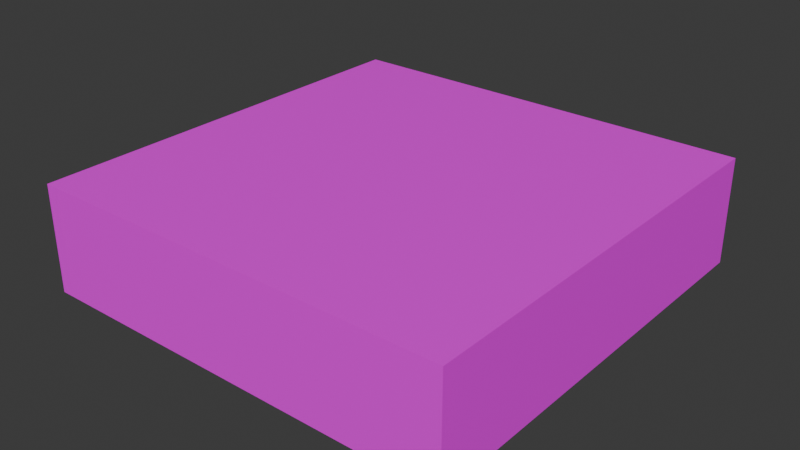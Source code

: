 # Source: block-platform.blend  (saved by Blender 5.3.31; exported with 4.5.12 LTS)
import bpy
from mathutils import Matrix  # noqa: F401  (used for matrix-valued properties, if any)

bpy.ops.wm.read_factory_settings(use_empty=True)
scene = bpy.context.scene
scene.name = 'Scene'

# ---- collections
col_collection = bpy.data.collections.new('Collection'); scene.collection.children.link(col_collection)

# ---- images (referenced by path relative to the original .blend; pixels are not part of the script)
import os
ASSET_DIR = os.environ.get("B2B_ASSET_DIR", "")  # directory of the original .blend (textures are referenced by path, not embedded)
HERE = os.path.dirname(os.path.abspath(__file__))  # packed textures are extracted next to this script under _unpacked/

def load_image(name, relpath, width, height, colorspace="sRGB"):
    """Load a texture the original file referenced (path relative to the .blend, or extracted next to this script)."""
    p = next((c for c in (os.path.join(HERE, relpath), os.path.join(ASSET_DIR, relpath)) if relpath and os.path.exists(c)), "")
    if p:
        img = bpy.data.images.load(p, check_existing=True)
        img.name = name
    else:  # same state as the original file: an image datablock whose file is absent (Cycles renders it pink)
        img = bpy.data.images.new(name, width, height)
        img.source = "FILE"
        img.filepath = "//" + (relpath or name)
    img.colorspace_settings.name = colorspace
    return img
img_block_platform_png = load_image('block-platform.png', 'block-platform.png', 1024, 1024, 'sRGB')

# ---- materials (node trees are filled in below, after node groups)
mat_block_platform = bpy.data.materials.new('block-platform')
mat_block_platform.alpha_threshold = 0.0
mat_block_platform.use_backface_culling_lightprobe_volume = False
mat_block_platform.roughness = 0.5
mat_block_platform.line_color = (0.0, 0.0, 0.0, 1.0)

# ---- material node trees
mat_block_platform.use_nodes = True; mat_block_platform.node_tree.nodes.clear()
_N = mat_block_platform.node_tree.nodes; _L = mat_block_platform.node_tree.links
n0 = _N.new('ShaderNodeOutputMaterial'); n0.name = 'Material Output'; n0.location = (200, 100)
n1 = _N.new('ShaderNodeBsdfPrincipled'); n1.name = 'Principled BSDF'; n1.location = (-200, 100)
n1.inputs[10].default_value = 0.005
n2 = _N.new('ShaderNodeTexImage'); n2.name = 'Image Texture'; n2.location = (-490, 80)
n2.image = img_block_platform_png
_L.new(n1.outputs[0], n0.inputs[0])
_L.new(n2.outputs[0], n1.inputs[0])
n0.is_active_output = True

# ---- world
world_world = bpy.data.worlds.new('World'); scene.world = world_world
world_world.use_nodes = True; world_world.node_tree.nodes.clear()
_N = world_world.node_tree.nodes; _L = world_world.node_tree.links
n0 = _N.new('ShaderNodeOutputWorld'); n0.name = 'World Output'; n0.location = (200, 100)
n1 = _N.new('ShaderNodeBackground'); n1.name = 'Background'; n1.location = (-200, 100)
n1.inputs[0].default_value = (0.05088, 0.05088, 0.05088, 1.0)
_L.new(n1.outputs[0], n0.inputs[0])
n0.is_active_output = True
world_world.color = (0.05088, 0.05088, 0.05088)
world_world.sun_shadow_jitter_overblur = 0.0

# ---- meshes
me_cube = bpy.data.meshes.new('Cube')
me_cube.from_pydata([(1.0, 1.0, 0.5), (1.0, 1.0, 0.0), (1.0, -1.0, 0.5), (1.0, -1.0, 0.0), (-1.0, 1.0, 0.5), (-1.0, 1.0, 0.0), (-1.0, -1.0, 0.5), (-1.0, -1.0, 0.0), (-1.0, 1.0, 0.0), (-1.0, 1.0, 0.0), (-1.0, -1.0, 0.0), (-1.0, -1.0, 0.0), (1.0, 1.0, 0.0), (1.0, 1.0, 0.0), (1.0, 1.0, 0.5), (1.0, 1.0, 0.5), (-1.0, -1.0, 0.5), (-1.0, -1.0, 0.5), (1.0, -1.0, 0.5), (1.0, -1.0, 0.5), (1.0, -1.0, 0.0), (1.0, -1.0, 0.0), (-1.0, 1.0, 0.5), (-1.0, 1.0, 0.5)], [], [(15, 23, 17, 19), (20, 18, 16, 11), (10, 6, 22, 8), (9, 12, 21, 7), (13, 14, 2, 3), (5, 4, 0, 1)])
_uv = me_cube.uv_layers.new(name='UVMap')
_uv.uv.foreach_set('vector', [2.98e-08, 1.0, 0.0, 2.98e-08, 1.0, 0.0, 1.0, 1.0, 1.0, 0.0, 1.0, 0.125, 5.96e-08, 0.125, 0.0, 2.98e-08, 1.0, 0.0, 1.0, 0.125, 5.96e-08, 0.125, 0.0, 2.98e-08, 2.98e-08, 1.0, 0.0, 2.98e-08, 1.0, 0.0, 1.0, 1.0, 1.0, 0.0, 1.0, 0.125, 5.96e-08, 0.125, 0.0, 2.98e-08, 1.0, 0.0, 1.0, 0.125, 5.96e-08, 0.125, 0.0, 2.98e-08])
me_cube.materials.append(mat_block_platform)
me_cube.update()

# ---- objects
ob_platform = bpy.data.objects.new('platform', me_cube)

# ---- transforms, parenting, visibility, modifiers, constraints
ob_platform.location = (0.0, 0.0, 0.0)
ob_platform.lock_rotations_4d = False
ob_platform.empty_display_type = 'ARROWS'
ob_platform.lineart.crease_threshold = 0.0

# ---- collection membership
col_collection.objects.link(ob_platform)

# ---- scene / render settings (as saved in the file)
scene.frame_start = 1; scene.frame_end = 250; scene.frame_set(1)
scene.render.engine = 'BLENDER_EEVEE_NEXT'
scene.render.bake_bias = 0.0
scene.render.bake_samples = 0
scene.render.compositor_device = 'GPU'
scene.eevee.use_volume_custom_range = False
scene.eevee.fast_gi_thickness_near = 0.1
scene.eevee.fast_gi_thickness_far = 0.0
scene.eevee.ray_tracing_options.screen_trace_thickness = 0.1
bpy.context.view_layer.update()

# ---- added for rendering (the .blend has no active camera and no usable light): camera, sun
cam_auto = bpy.data.cameras.new('AutoCamera')
cam_auto.lens = 50.0
cam_auto.sensor_width = 36.0
cam_auto.clip_end = 1000.0
ob_auto_camera = bpy.data.objects.new('AutoCamera', cam_auto)
scene.collection.objects.link(ob_auto_camera)
ob_auto_camera.location = (2.65751, -3.18901, 2.376)
ob_auto_camera.rotation_euler = (1.09748, -7.21219e-08, 0.694738)
scene.camera = ob_auto_camera
light_auto_sun = bpy.data.lights.new('AutoSun', 'SUN')
light_auto_sun.energy = 3.0
light_auto_sun.angle = 0.0523599
ob_auto_sun = bpy.data.objects.new('AutoSun', light_auto_sun)
scene.collection.objects.link(ob_auto_sun)
ob_auto_sun.rotation_euler = (0.872665, 0.174533, 0.523599)
bpy.context.view_layer.update()
